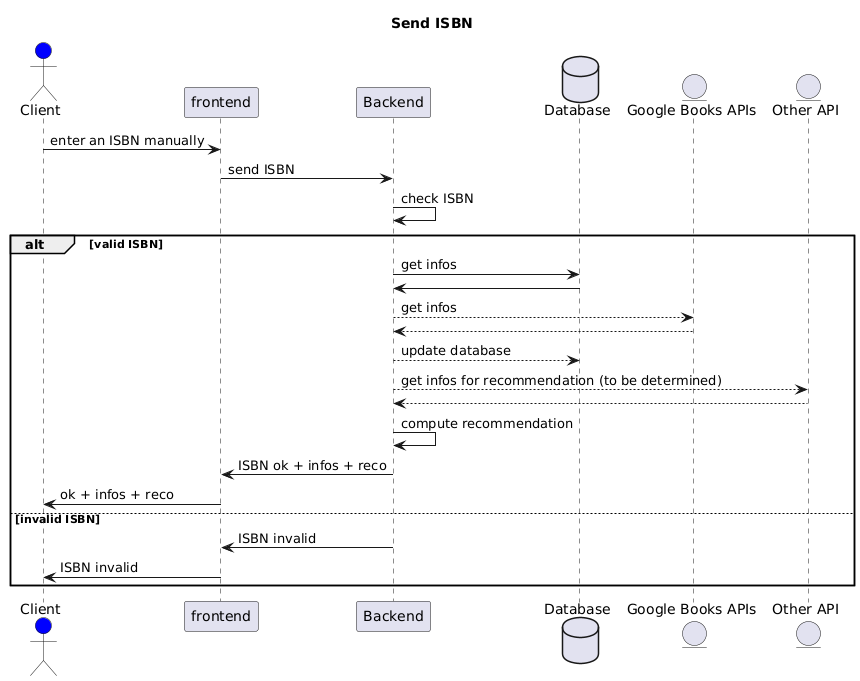

The diagram above was rendered by PlantUML. Its source (embedded in the PNG):
@startuml
title Send ISBN

actor Client as cli #blue
participant frontend as front
participant Backend as back
database    Database as data
entity      "Google Books APIs" as APIBook
entity      "Other API" as O_API

cli -> front : enter an ISBN manually
front -> back : send ISBN
back -> back : check ISBN
alt valid ISBN
    back -> data : get infos
    data -> back
    back --> APIBook : get infos
    APIBook --> back
    back --> data : update database
    back --> O_API : get infos for recommendation (to be determined)
    O_API --> back
    back -> back : compute recommendation
    back -> front: ISBN ok + infos + reco
    front -> cli : ok + infos + reco
else invalid ISBN
    back -> front : ISBN invalid
    front -> cli : ISBN invalid
end
@enduml